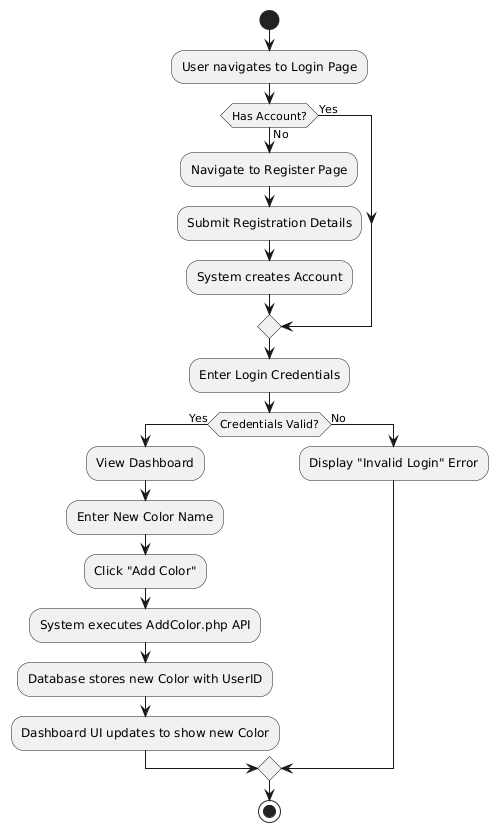

The diagram above was rendered by PlantUML. Its source (embedded in the PNG):
@startuml
start

:User navigates to Login Page;

if (Has Account?) then (No)
  :Navigate to Register Page;
  :Submit Registration Details;
  :System creates Account;
else (Yes)
endif

:Enter Login Credentials;

if (Credentials Valid?) then (Yes)
  :View Dashboard;
  :Enter New Color Name;
  :Click "Add Color";
  :System executes AddColor.php API;
  :Database stores new Color with UserID;
  :Dashboard UI updates to show new Color;
else (No)
  :Display "Invalid Login" Error;
endif

stop
@enduml